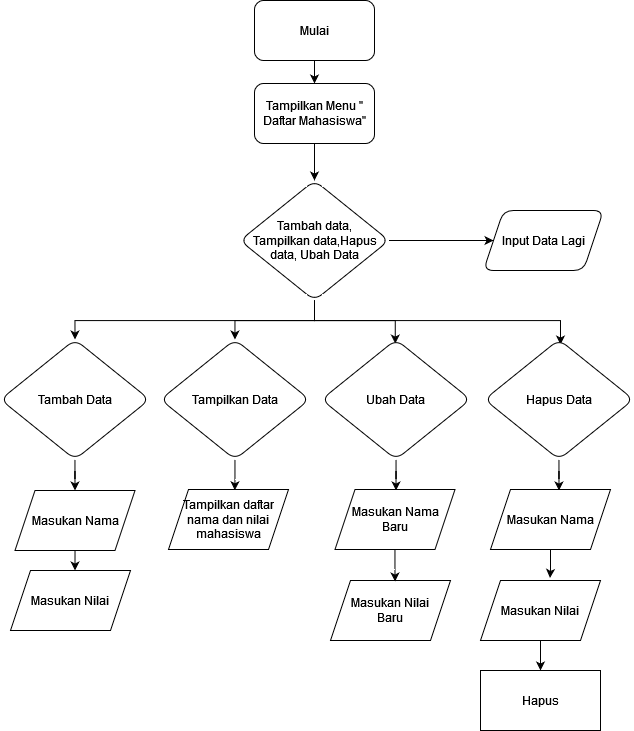

The diagram above was exported from draw.io. Its source (the exported page's mxGraphModel, read from the mxfile embedded in the PNG):
<mxGraphModel dx="1354" dy="723" grid="1" gridSize="10" guides="1" tooltips="1" connect="1" arrows="1" fold="1" page="1" pageScale="1" pageWidth="827" pageHeight="1169" math="0" shadow="0">
  <root>
    <mxCell id="0" />
    <mxCell id="1" parent="0" />
    <mxCell id="kt2NuyIf-rporqjlrHaH-3" value="" style="edgeStyle=orthogonalEdgeStyle;rounded=0;orthogonalLoop=1;jettySize=auto;html=1;" edge="1" parent="1" source="kt2NuyIf-rporqjlrHaH-1" target="kt2NuyIf-rporqjlrHaH-2">
      <mxGeometry relative="1" as="geometry" />
    </mxCell>
    <mxCell id="kt2NuyIf-rporqjlrHaH-1" value="Mulai" style="rounded=1;whiteSpace=wrap;html=1;" vertex="1" parent="1">
      <mxGeometry x="354" y="40" width="120" height="60" as="geometry" />
    </mxCell>
    <mxCell id="kt2NuyIf-rporqjlrHaH-5" value="" style="edgeStyle=orthogonalEdgeStyle;rounded=0;orthogonalLoop=1;jettySize=auto;html=1;" edge="1" parent="1" source="kt2NuyIf-rporqjlrHaH-2" target="kt2NuyIf-rporqjlrHaH-4">
      <mxGeometry relative="1" as="geometry" />
    </mxCell>
    <mxCell id="kt2NuyIf-rporqjlrHaH-2" value="&lt;div&gt;Tampilkan Menu &quot; Daftar Mahasiswa&quot;&lt;/div&gt;" style="rounded=1;whiteSpace=wrap;html=1;" vertex="1" parent="1">
      <mxGeometry x="354" y="123" width="120" height="60" as="geometry" />
    </mxCell>
    <mxCell id="kt2NuyIf-rporqjlrHaH-18" style="edgeStyle=orthogonalEdgeStyle;rounded=0;orthogonalLoop=1;jettySize=auto;html=1;exitX=0.5;exitY=1;exitDx=0;exitDy=0;entryX=0.51;entryY=0.042;entryDx=0;entryDy=0;entryPerimeter=0;" edge="1" parent="1" source="kt2NuyIf-rporqjlrHaH-4" target="kt2NuyIf-rporqjlrHaH-16">
      <mxGeometry relative="1" as="geometry">
        <mxPoint x="414" y="360" as="targetPoint" />
        <Array as="points">
          <mxPoint x="414" y="360" />
          <mxPoint x="660" y="360" />
        </Array>
      </mxGeometry>
    </mxCell>
    <mxCell id="kt2NuyIf-rporqjlrHaH-20" style="edgeStyle=orthogonalEdgeStyle;rounded=0;orthogonalLoop=1;jettySize=auto;html=1;entryX=0.495;entryY=0.034;entryDx=0;entryDy=0;entryPerimeter=0;" edge="1" parent="1" source="kt2NuyIf-rporqjlrHaH-4" target="kt2NuyIf-rporqjlrHaH-15">
      <mxGeometry relative="1" as="geometry" />
    </mxCell>
    <mxCell id="kt2NuyIf-rporqjlrHaH-22" style="edgeStyle=orthogonalEdgeStyle;rounded=0;orthogonalLoop=1;jettySize=auto;html=1;" edge="1" parent="1" source="kt2NuyIf-rporqjlrHaH-4" target="kt2NuyIf-rporqjlrHaH-13">
      <mxGeometry relative="1" as="geometry" />
    </mxCell>
    <mxCell id="kt2NuyIf-rporqjlrHaH-24" style="edgeStyle=orthogonalEdgeStyle;rounded=0;orthogonalLoop=1;jettySize=auto;html=1;entryX=0.5;entryY=0;entryDx=0;entryDy=0;" edge="1" parent="1" source="kt2NuyIf-rporqjlrHaH-4" target="kt2NuyIf-rporqjlrHaH-17">
      <mxGeometry relative="1" as="geometry">
        <Array as="points">
          <mxPoint x="414" y="360" />
          <mxPoint x="175" y="360" />
        </Array>
      </mxGeometry>
    </mxCell>
    <mxCell id="kt2NuyIf-rporqjlrHaH-56" value="" style="edgeStyle=orthogonalEdgeStyle;rounded=0;orthogonalLoop=1;jettySize=auto;html=1;" edge="1" parent="1" source="kt2NuyIf-rporqjlrHaH-4" target="kt2NuyIf-rporqjlrHaH-55">
      <mxGeometry relative="1" as="geometry" />
    </mxCell>
    <mxCell id="kt2NuyIf-rporqjlrHaH-4" value="&lt;div&gt;Tambah data,&lt;/div&gt;&lt;div&gt;Tampilkan data,Hapus data, Ubah Data&lt;br&gt;&lt;/div&gt;" style="rhombus;whiteSpace=wrap;html=1;rounded=1;" vertex="1" parent="1">
      <mxGeometry x="339.5" y="220" width="149" height="120" as="geometry" />
    </mxCell>
    <mxCell id="kt2NuyIf-rporqjlrHaH-34" style="edgeStyle=orthogonalEdgeStyle;rounded=0;orthogonalLoop=1;jettySize=auto;html=1;entryX=0.536;entryY=-0.004;entryDx=0;entryDy=0;entryPerimeter=0;" edge="1" parent="1" source="kt2NuyIf-rporqjlrHaH-13">
      <mxGeometry relative="1" as="geometry">
        <mxPoint x="334.32000000000016" y="529.76" as="targetPoint" />
      </mxGeometry>
    </mxCell>
    <mxCell id="kt2NuyIf-rporqjlrHaH-13" value="Tampilkan Data" style="rhombus;whiteSpace=wrap;html=1;rounded=1;" vertex="1" parent="1">
      <mxGeometry x="260" y="379" width="149" height="120" as="geometry" />
    </mxCell>
    <mxCell id="kt2NuyIf-rporqjlrHaH-35" style="edgeStyle=orthogonalEdgeStyle;rounded=0;orthogonalLoop=1;jettySize=auto;html=1;entryX=0.5;entryY=0;entryDx=0;entryDy=0;" edge="1" parent="1" source="kt2NuyIf-rporqjlrHaH-15">
      <mxGeometry relative="1" as="geometry">
        <mxPoint x="495.5" y="530" as="targetPoint" />
      </mxGeometry>
    </mxCell>
    <mxCell id="kt2NuyIf-rporqjlrHaH-15" value="Ubah Data" style="rhombus;whiteSpace=wrap;html=1;rounded=1;" vertex="1" parent="1">
      <mxGeometry x="421" y="379" width="149" height="120" as="geometry" />
    </mxCell>
    <mxCell id="kt2NuyIf-rporqjlrHaH-36" style="edgeStyle=orthogonalEdgeStyle;rounded=0;orthogonalLoop=1;jettySize=auto;html=1;entryX=0.5;entryY=0;entryDx=0;entryDy=0;" edge="1" parent="1" source="kt2NuyIf-rporqjlrHaH-16">
      <mxGeometry relative="1" as="geometry">
        <mxPoint x="658.5" y="530" as="targetPoint" />
      </mxGeometry>
    </mxCell>
    <mxCell id="kt2NuyIf-rporqjlrHaH-16" value="Hapus Data" style="rhombus;whiteSpace=wrap;html=1;rounded=1;" vertex="1" parent="1">
      <mxGeometry x="584" y="379" width="149" height="120" as="geometry" />
    </mxCell>
    <mxCell id="kt2NuyIf-rporqjlrHaH-31" style="edgeStyle=orthogonalEdgeStyle;rounded=0;orthogonalLoop=1;jettySize=auto;html=1;entryX=0.5;entryY=0;entryDx=0;entryDy=0;" edge="1" parent="1" source="kt2NuyIf-rporqjlrHaH-17">
      <mxGeometry relative="1" as="geometry">
        <mxPoint x="174.5" y="530" as="targetPoint" />
      </mxGeometry>
    </mxCell>
    <mxCell id="kt2NuyIf-rporqjlrHaH-17" value="Tambah Data" style="rhombus;whiteSpace=wrap;html=1;rounded=1;" vertex="1" parent="1">
      <mxGeometry x="100" y="379" width="149" height="120" as="geometry" />
    </mxCell>
    <mxCell id="kt2NuyIf-rporqjlrHaH-40" style="edgeStyle=orthogonalEdgeStyle;rounded=0;orthogonalLoop=1;jettySize=auto;html=1;entryX=0.5;entryY=0;entryDx=0;entryDy=0;" edge="1" parent="1">
      <mxGeometry relative="1" as="geometry">
        <mxPoint x="174.51515151515162" y="590" as="sourcePoint" />
        <mxPoint x="174.5" y="610" as="targetPoint" />
      </mxGeometry>
    </mxCell>
    <mxCell id="kt2NuyIf-rporqjlrHaH-41" value="Masukan Nilai" style="shape=parallelogram;perimeter=parallelogramPerimeter;whiteSpace=wrap;html=1;fixedSize=1;" vertex="1" parent="1">
      <mxGeometry x="110" y="610" width="120" height="60" as="geometry" />
    </mxCell>
    <mxCell id="kt2NuyIf-rporqjlrHaH-42" value="&lt;div&gt;Masukan Nama&lt;/div&gt;" style="shape=parallelogram;perimeter=parallelogramPerimeter;whiteSpace=wrap;html=1;fixedSize=1;" vertex="1" parent="1">
      <mxGeometry x="114.5" y="530" width="120" height="60" as="geometry" />
    </mxCell>
    <mxCell id="kt2NuyIf-rporqjlrHaH-43" value="Tampilkan daftar nama dan nilai mahasiswa" style="shape=parallelogram;perimeter=parallelogramPerimeter;whiteSpace=wrap;html=1;fixedSize=1;" vertex="1" parent="1">
      <mxGeometry x="268" y="529" width="120" height="60" as="geometry" />
    </mxCell>
    <mxCell id="kt2NuyIf-rporqjlrHaH-44" value="&lt;div&gt;Masukan Nilai&lt;/div&gt;&lt;div&gt;Baru&lt;/div&gt;" style="shape=parallelogram;perimeter=parallelogramPerimeter;whiteSpace=wrap;html=1;fixedSize=1;" vertex="1" parent="1">
      <mxGeometry x="430" y="620" width="120" height="60" as="geometry" />
    </mxCell>
    <mxCell id="kt2NuyIf-rporqjlrHaH-47" style="edgeStyle=orthogonalEdgeStyle;rounded=0;orthogonalLoop=1;jettySize=auto;html=1;entryX=0.538;entryY=0.017;entryDx=0;entryDy=0;entryPerimeter=0;" edge="1" parent="1" source="kt2NuyIf-rporqjlrHaH-45" target="kt2NuyIf-rporqjlrHaH-44">
      <mxGeometry relative="1" as="geometry" />
    </mxCell>
    <mxCell id="kt2NuyIf-rporqjlrHaH-45" value="&lt;div&gt;Masukan Nama&lt;/div&gt;&lt;div&gt;Baru&lt;br&gt;&lt;/div&gt;" style="shape=parallelogram;perimeter=parallelogramPerimeter;whiteSpace=wrap;html=1;fixedSize=1;" vertex="1" parent="1">
      <mxGeometry x="434.5" y="529" width="120" height="60" as="geometry" />
    </mxCell>
    <mxCell id="kt2NuyIf-rporqjlrHaH-52" style="edgeStyle=orthogonalEdgeStyle;rounded=0;orthogonalLoop=1;jettySize=auto;html=1;entryX=0.579;entryY=-0.043;entryDx=0;entryDy=0;entryPerimeter=0;" edge="1" parent="1" source="kt2NuyIf-rporqjlrHaH-48" target="kt2NuyIf-rporqjlrHaH-50">
      <mxGeometry relative="1" as="geometry" />
    </mxCell>
    <mxCell id="kt2NuyIf-rporqjlrHaH-48" value="&lt;div&gt;Masukan Nama&lt;/div&gt;" style="shape=parallelogram;perimeter=parallelogramPerimeter;whiteSpace=wrap;html=1;fixedSize=1;" vertex="1" parent="1">
      <mxGeometry x="590" y="529" width="120" height="60" as="geometry" />
    </mxCell>
    <mxCell id="kt2NuyIf-rporqjlrHaH-54" style="edgeStyle=orthogonalEdgeStyle;rounded=0;orthogonalLoop=1;jettySize=auto;html=1;entryX=0.5;entryY=0;entryDx=0;entryDy=0;" edge="1" parent="1" source="kt2NuyIf-rporqjlrHaH-50" target="kt2NuyIf-rporqjlrHaH-53">
      <mxGeometry relative="1" as="geometry" />
    </mxCell>
    <mxCell id="kt2NuyIf-rporqjlrHaH-50" value="&lt;div&gt;Masukan Nilai&lt;/div&gt;" style="shape=parallelogram;perimeter=parallelogramPerimeter;whiteSpace=wrap;html=1;fixedSize=1;" vertex="1" parent="1">
      <mxGeometry x="580" y="620" width="120" height="60" as="geometry" />
    </mxCell>
    <mxCell id="kt2NuyIf-rporqjlrHaH-53" value="Hapus" style="rounded=0;whiteSpace=wrap;html=1;" vertex="1" parent="1">
      <mxGeometry x="580" y="710" width="120" height="60" as="geometry" />
    </mxCell>
    <mxCell id="kt2NuyIf-rporqjlrHaH-55" value="Input Data Lagi" style="shape=parallelogram;perimeter=parallelogramPerimeter;whiteSpace=wrap;html=1;fixedSize=1;rounded=1;" vertex="1" parent="1">
      <mxGeometry x="583" y="250" width="120" height="60" as="geometry" />
    </mxCell>
  </root>
</mxGraphModel>